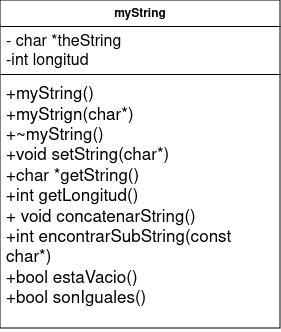

The diagram above was exported from draw.io. Its source (the exported page's mxGraphModel, read from the mxfile embedded in the PNG):
<mxGraphModel dx="1434" dy="756" grid="1" gridSize="10" guides="1" tooltips="1" connect="1" arrows="1" fold="1" page="1" pageScale="1" pageWidth="827" pageHeight="1169" math="0" shadow="0">
  <root>
    <mxCell id="0" />
    <mxCell id="1" parent="0" />
    <mxCell id="UuMHXEyEdBgyjgyoI7K4-1" value="myString" style="swimlane;fontStyle=1;align=center;verticalAlign=top;childLayout=stackLayout;horizontal=1;startSize=26;horizontalStack=0;resizeParent=1;resizeParentMax=0;resizeLast=0;collapsible=1;marginBottom=0;whiteSpace=wrap;html=1;" vertex="1" parent="1">
      <mxGeometry x="110" y="71" width="280" height="328" as="geometry" />
    </mxCell>
    <mxCell id="UuMHXEyEdBgyjgyoI7K4-2" value="&lt;div style=&quot;font-size: 16px;&quot;&gt;&lt;font style=&quot;font-size: 16px;&quot;&gt;- char *theString&lt;/font&gt;&lt;/div&gt;&lt;div style=&quot;font-size: 16px;&quot;&gt;&lt;font style=&quot;font-size: 16px;&quot;&gt;-int longitud&lt;/font&gt;&lt;/div&gt;" style="text;strokeColor=none;fillColor=none;align=left;verticalAlign=top;spacingLeft=4;spacingRight=4;overflow=hidden;rotatable=0;points=[[0,0.5],[1,0.5]];portConstraint=eastwest;whiteSpace=wrap;html=1;" vertex="1" parent="UuMHXEyEdBgyjgyoI7K4-1">
      <mxGeometry y="26" width="280" height="44" as="geometry" />
    </mxCell>
    <mxCell id="UuMHXEyEdBgyjgyoI7K4-3" value="" style="line;strokeWidth=1;fillColor=none;align=left;verticalAlign=middle;spacingTop=-1;spacingLeft=3;spacingRight=3;rotatable=0;labelPosition=right;points=[];portConstraint=eastwest;strokeColor=inherit;" vertex="1" parent="UuMHXEyEdBgyjgyoI7K4-1">
      <mxGeometry y="70" width="280" height="8" as="geometry" />
    </mxCell>
    <mxCell id="UuMHXEyEdBgyjgyoI7K4-4" value="&lt;div style=&quot;font-size: 17px;&quot;&gt;&lt;font style=&quot;font-size: 17px;&quot;&gt;+myString()&lt;/font&gt;&lt;/div&gt;&lt;div style=&quot;font-size: 17px;&quot;&gt;&lt;font style=&quot;font-size: 17px;&quot;&gt;+myStrign(char*)&lt;/font&gt;&lt;/div&gt;&lt;div style=&quot;font-size: 17px;&quot;&gt;&lt;font style=&quot;font-size: 17px;&quot;&gt;+~myString()&lt;/font&gt;&lt;/div&gt;&lt;div style=&quot;font-size: 17px;&quot;&gt;&lt;font style=&quot;font-size: 17px;&quot;&gt;+void setString(char*)&lt;/font&gt;&lt;/div&gt;&lt;div style=&quot;font-size: 17px;&quot;&gt;&lt;font style=&quot;font-size: 17px;&quot;&gt;+char *getString()&lt;/font&gt;&lt;/div&gt;&lt;div style=&quot;font-size: 17px;&quot;&gt;&lt;font style=&quot;font-size: 17px;&quot;&gt;+int getLongitud()&lt;/font&gt;&lt;/div&gt;&lt;div style=&quot;font-size: 17px;&quot;&gt;&lt;font style=&quot;font-size: 17px;&quot;&gt;+ void concatenarString()&lt;br&gt;&lt;/font&gt;&lt;/div&gt;&lt;div style=&quot;font-size: 17px;&quot;&gt;&lt;font style=&quot;font-size: 17px;&quot;&gt;+int encontrarSubString(const char*)&lt;/font&gt;&lt;/div&gt;&lt;div style=&quot;font-size: 17px;&quot;&gt;&lt;font style=&quot;font-size: 17px;&quot;&gt;+bool estaVacio()&lt;/font&gt;&lt;/div&gt;&lt;div style=&quot;font-size: 17px;&quot;&gt;&lt;font style=&quot;font-size: 17px;&quot;&gt;+bool sonIguales()&lt;br&gt;&lt;/font&gt;&lt;/div&gt;" style="text;strokeColor=none;fillColor=none;align=left;verticalAlign=top;spacingLeft=4;spacingRight=4;overflow=hidden;rotatable=0;points=[[0,0.5],[1,0.5]];portConstraint=eastwest;whiteSpace=wrap;html=1;" vertex="1" parent="UuMHXEyEdBgyjgyoI7K4-1">
      <mxGeometry y="78" width="280" height="250" as="geometry" />
    </mxCell>
  </root>
</mxGraphModel>